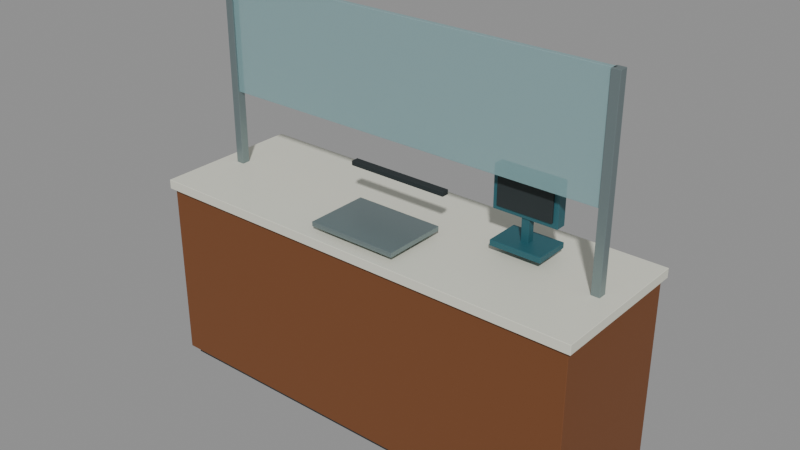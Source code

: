 # Source: bank-teller-counter.blend  (saved by Blender 4.0.36; exported with 4.5.12 LTS)
import bpy
from mathutils import Matrix  # noqa: F401  (used for matrix-valued properties, if any)

bpy.ops.wm.read_factory_settings(use_empty=True)
scene = bpy.context.scene
scene.name = 'Scene'

# ---- materials (node trees are filled in below, after node groups)
mat_dark_rubber = bpy.data.materials.new('Dark rubber')
mat_dark_rubber.use_transparent_shadow = False
mat_dark_rubber.diffuse_color = (0.01938, 0.02732, 0.02956, 1.0)
mat_tropical_timber = bpy.data.materials.new('Tropical timber')
mat_tropical_timber.use_transparent_shadow = False
mat_tropical_timber.diffuse_color = (0.1845, 0.0648, 0.02122, 1.0)
mat_warm_white = bpy.data.materials.new('Warm white')
mat_warm_white.use_transparent_shadow = False
mat_warm_white.diffuse_color = (0.7529, 0.7529, 0.6445, 1.0)
mat_satin_steel = bpy.data.materials.new('Satin steel')
mat_satin_steel.use_transparent_shadow = False
mat_satin_steel.diffuse_color = (0.2423, 0.3095, 0.3185, 1.0)
mat_frosted_blue_glazing = bpy.data.materials.new('Frosted blue glazing')
mat_frosted_blue_glazing.surface_render_method = 'BLENDED'
mat_frosted_blue_glazing.blend_method = 'BLEND'
mat_frosted_blue_glazing.use_transparency_overlap = False
mat_frosted_blue_glazing.show_transparent_back = False
mat_frosted_blue_glazing.use_transparent_shadow = False
mat_frosted_blue_glazing.diffuse_color = (0.3095, 0.5333, 0.5583, 0.58)
mat_muted_teal = bpy.data.materials.new('Muted teal')
mat_muted_teal.use_transparent_shadow = False
mat_muted_teal.diffuse_color = (0.02122, 0.1095, 0.1356, 1.0)

# ---- material node trees
mat_dark_rubber.use_nodes = True; mat_dark_rubber.node_tree.nodes.clear()
_N = mat_dark_rubber.node_tree.nodes; _L = mat_dark_rubber.node_tree.links
n0 = _N.new('ShaderNodeBsdfPrincipled'); n0.name = 'Principled BSDF'; n0.location = (10, 300)
n0.inputs[0].default_value = (0.01938, 0.02732, 0.02956, 1.0)
n0.inputs[2].default_value = 0.8
n0.inputs[3].default_value = 1.45
n1 = _N.new('ShaderNodeOutputMaterial'); n1.name = 'Material Output'; n1.location = (300, 300)
_L.new(n0.outputs[0], n1.inputs[0])
n1.is_active_output = True
mat_tropical_timber.use_nodes = True; mat_tropical_timber.node_tree.nodes.clear()
_N = mat_tropical_timber.node_tree.nodes; _L = mat_tropical_timber.node_tree.links
n0 = _N.new('ShaderNodeBsdfPrincipled'); n0.name = 'Principled BSDF'; n0.location = (10, 300)
n0.inputs[0].default_value = (0.1845, 0.0648, 0.02122, 1.0)
n0.inputs[2].default_value = 0.68
n0.inputs[3].default_value = 1.45
n1 = _N.new('ShaderNodeOutputMaterial'); n1.name = 'Material Output'; n1.location = (300, 300)
_L.new(n0.outputs[0], n1.inputs[0])
n1.is_active_output = True
mat_warm_white.use_nodes = True; mat_warm_white.node_tree.nodes.clear()
_N = mat_warm_white.node_tree.nodes; _L = mat_warm_white.node_tree.links
n0 = _N.new('ShaderNodeBsdfPrincipled'); n0.name = 'Principled BSDF'; n0.location = (10, 300)
n0.inputs[0].default_value = (0.7529, 0.7529, 0.6445, 1.0)
n0.inputs[2].default_value = 0.4
n0.inputs[3].default_value = 1.45
n1 = _N.new('ShaderNodeOutputMaterial'); n1.name = 'Material Output'; n1.location = (300, 300)
_L.new(n0.outputs[0], n1.inputs[0])
n1.is_active_output = True
mat_satin_steel.use_nodes = True; mat_satin_steel.node_tree.nodes.clear()
_N = mat_satin_steel.node_tree.nodes; _L = mat_satin_steel.node_tree.links
n0 = _N.new('ShaderNodeBsdfPrincipled'); n0.name = 'Principled BSDF'; n0.location = (10, 300)
n0.inputs[0].default_value = (0.2423, 0.3095, 0.3185, 1.0)
n0.inputs[1].default_value = 0.65
n0.inputs[2].default_value = 0.4
n0.inputs[3].default_value = 1.45
n1 = _N.new('ShaderNodeOutputMaterial'); n1.name = 'Material Output'; n1.location = (300, 300)
_L.new(n0.outputs[0], n1.inputs[0])
n1.is_active_output = True
mat_frosted_blue_glazing.use_nodes = True; mat_frosted_blue_glazing.node_tree.nodes.clear()
_N = mat_frosted_blue_glazing.node_tree.nodes; _L = mat_frosted_blue_glazing.node_tree.links
n0 = _N.new('ShaderNodeBsdfPrincipled'); n0.name = 'Principled BSDF'; n0.location = (10, 300)
n0.inputs[0].default_value = (0.3095, 0.5333, 0.5583, 0.58)
n0.inputs[1].default_value = 0.05
n0.inputs[2].default_value = 0.24
n0.inputs[3].default_value = 1.45
n0.inputs[4].default_value = 0.58
n1 = _N.new('ShaderNodeOutputMaterial'); n1.name = 'Material Output'; n1.location = (300, 300)
_L.new(n0.outputs[0], n1.inputs[0])
n1.is_active_output = True
mat_muted_teal.use_nodes = True; mat_muted_teal.node_tree.nodes.clear()
_N = mat_muted_teal.node_tree.nodes; _L = mat_muted_teal.node_tree.links
n0 = _N.new('ShaderNodeBsdfPrincipled'); n0.name = 'Principled BSDF'; n0.location = (10, 300)
n0.inputs[0].default_value = (0.02122, 0.1095, 0.1356, 1.0)
n0.inputs[3].default_value = 1.45
n1 = _N.new('ShaderNodeOutputMaterial'); n1.name = 'Material Output'; n1.location = (300, 300)
_L.new(n0.outputs[0], n1.inputs[0])
n1.is_active_output = True

# ---- meshes
me_cube = bpy.data.meshes.new('Cube')
me_cube.from_pydata([(-1.15, -0.35, -0.055), (-1.15, -0.35, 0.055), (-1.15, 0.35, -0.055), (-1.15, 0.35, 0.055), (1.15, -0.35, -0.055), (1.15, -0.35, 0.055), (1.15, 0.35, -0.055), (1.15, 0.35, 0.055)], [], [(0, 1, 3, 2), (2, 3, 7, 6), (6, 7, 5, 4), (4, 5, 1, 0), (2, 6, 4, 0), (7, 3, 1, 5)])
_uv = me_cube.uv_layers.new(name='UVMap')
_uv.uv.foreach_set('vector', [0.375, 0.0, 0.625, 0.0, 0.625, 0.25, 0.375, 0.25, 0.375, 0.25, 0.625, 0.25, 0.625, 0.5, 0.375, 0.5, 0.375, 0.5, 0.625, 0.5, 0.625, 0.75, 0.375, 0.75, 0.375, 0.75, 0.625, 0.75, 0.625, 1.0, 0.375, 1.0, 0.125, 0.5, 0.375, 0.5, 0.375, 0.75, 0.125, 0.75, 0.625, 0.5, 0.875, 0.5, 0.875, 0.75, 0.625, 0.75])
me_cube.materials.append(mat_dark_rubber)
me_cube.update()
me_cube_001 = bpy.data.meshes.new('Cube.001')
me_cube_001.from_pydata([(-1.18, -0.38, -0.485), (-1.18, -0.38, 0.485), (-1.18, 0.38, -0.485), (-1.18, 0.38, 0.485), (1.18, -0.38, -0.485), (1.18, -0.38, 0.485), (1.18, 0.38, -0.485), (1.18, 0.38, 0.485)], [], [(0, 1, 3, 2), (2, 3, 7, 6), (6, 7, 5, 4), (4, 5, 1, 0), (2, 6, 4, 0), (7, 3, 1, 5)])
_uv = me_cube_001.uv_layers.new(name='UVMap')
_uv.uv.foreach_set('vector', [0.375, 0.0, 0.625, 0.0, 0.625, 0.25, 0.375, 0.25, 0.375, 0.25, 0.625, 0.25, 0.625, 0.5, 0.375, 0.5, 0.375, 0.5, 0.625, 0.5, 0.625, 0.75, 0.375, 0.75, 0.375, 0.75, 0.625, 0.75, 0.625, 1.0, 0.375, 1.0, 0.125, 0.5, 0.375, 0.5, 0.375, 0.75, 0.125, 0.75, 0.625, 0.5, 0.875, 0.5, 0.875, 0.75, 0.625, 0.75])
me_cube_001.materials.append(mat_tropical_timber)
me_cube_001.update()
me_cube_002 = bpy.data.meshes.new('Cube.002')
me_cube_002.from_pydata([(-1.2, -0.4, -0.025), (-1.2, -0.4, 0.025), (-1.2, 0.4, -0.025), (-1.2, 0.4, 0.025), (1.2, -0.4, -0.025), (1.2, -0.4, 0.025), (1.2, 0.4, -0.025), (1.2, 0.4, 0.025)], [], [(0, 1, 3, 2), (2, 3, 7, 6), (6, 7, 5, 4), (4, 5, 1, 0), (2, 6, 4, 0), (7, 3, 1, 5)])
_uv = me_cube_002.uv_layers.new(name='UVMap')
_uv.uv.foreach_set('vector', [0.375, 0.0, 0.625, 0.0, 0.625, 0.25, 0.375, 0.25, 0.375, 0.25, 0.625, 0.25, 0.625, 0.5, 0.375, 0.5, 0.375, 0.5, 0.625, 0.5, 0.625, 0.75, 0.375, 0.75, 0.375, 0.75, 0.625, 0.75, 0.625, 1.0, 0.375, 1.0, 0.125, 0.5, 0.375, 0.5, 0.375, 0.75, 0.125, 0.75, 0.625, 0.5, 0.875, 0.5, 0.875, 0.75, 0.625, 0.75])
me_cube_002.materials.append(mat_warm_white)
me_cube_002.update()
me_cube_003 = bpy.data.meshes.new('Cube.003')
me_cube_003.from_pydata([(-0.0225, -0.0225, -0.5), (-0.0225, -0.0225, 0.5), (-0.0225, 0.0225, -0.5), (-0.0225, 0.0225, 0.5), (0.0225, -0.0225, -0.5), (0.0225, -0.0225, 0.5), (0.0225, 0.0225, -0.5), (0.0225, 0.0225, 0.5)], [], [(0, 1, 3, 2), (2, 3, 7, 6), (6, 7, 5, 4), (4, 5, 1, 0), (2, 6, 4, 0), (7, 3, 1, 5)])
_uv = me_cube_003.uv_layers.new(name='UVMap')
_uv.uv.foreach_set('vector', [0.375, 0.0, 0.625, 0.0, 0.625, 0.25, 0.375, 0.25, 0.375, 0.25, 0.625, 0.25, 0.625, 0.5, 0.375, 0.5, 0.375, 0.5, 0.625, 0.5, 0.625, 0.75, 0.375, 0.75, 0.375, 0.75, 0.625, 0.75, 0.625, 1.0, 0.375, 1.0, 0.125, 0.5, 0.375, 0.5, 0.375, 0.75, 0.125, 0.75, 0.625, 0.5, 0.875, 0.5, 0.875, 0.75, 0.625, 0.75])
me_cube_003.materials.append(mat_satin_steel)
me_cube_003.update()
me_cube_004 = bpy.data.meshes.new('Cube.004')
me_cube_004.from_pydata([(-0.0225, -0.0225, -0.5), (-0.0225, -0.0225, 0.5), (-0.0225, 0.0225, -0.5), (-0.0225, 0.0225, 0.5), (0.0225, -0.0225, -0.5), (0.0225, -0.0225, 0.5), (0.0225, 0.0225, -0.5), (0.0225, 0.0225, 0.5)], [], [(0, 1, 3, 2), (2, 3, 7, 6), (6, 7, 5, 4), (4, 5, 1, 0), (2, 6, 4, 0), (7, 3, 1, 5)])
_uv = me_cube_004.uv_layers.new(name='UVMap')
_uv.uv.foreach_set('vector', [0.375, 0.0, 0.625, 0.0, 0.625, 0.25, 0.375, 0.25, 0.375, 0.25, 0.625, 0.25, 0.625, 0.5, 0.375, 0.5, 0.375, 0.5, 0.625, 0.5, 0.625, 0.75, 0.375, 0.75, 0.375, 0.75, 0.625, 0.75, 0.625, 1.0, 0.375, 1.0, 0.125, 0.5, 0.375, 0.5, 0.375, 0.75, 0.125, 0.75, 0.625, 0.5, 0.875, 0.5, 0.875, 0.75, 0.625, 0.75])
me_cube_004.materials.append(mat_satin_steel)
me_cube_004.update()
me_cube_005 = bpy.data.meshes.new('Cube.005')
me_cube_005.from_pydata([(-1.07, -0.0125, -0.3), (-1.07, -0.0125, 0.3), (-1.07, 0.0125, -0.3), (-1.07, 0.0125, 0.3), (1.07, -0.0125, -0.3), (1.07, -0.0125, 0.3), (1.07, 0.0125, -0.3), (1.07, 0.0125, 0.3)], [], [(0, 1, 3, 2), (2, 3, 7, 6), (6, 7, 5, 4), (4, 5, 1, 0), (2, 6, 4, 0), (7, 3, 1, 5)])
_uv = me_cube_005.uv_layers.new(name='UVMap')
_uv.uv.foreach_set('vector', [0.375, 0.0, 0.625, 0.0, 0.625, 0.25, 0.375, 0.25, 0.375, 0.25, 0.625, 0.25, 0.625, 0.5, 0.375, 0.5, 0.375, 0.5, 0.625, 0.5, 0.625, 0.75, 0.375, 0.75, 0.375, 0.75, 0.625, 0.75, 0.625, 1.0, 0.375, 1.0, 0.125, 0.5, 0.375, 0.5, 0.375, 0.75, 0.125, 0.75, 0.625, 0.5, 0.875, 0.5, 0.875, 0.75, 0.625, 0.75])
me_cube_005.materials.append(mat_frosted_blue_glazing)
me_cube_005.update()
me_cube_006 = bpy.data.meshes.new('Cube.006')
me_cube_006.from_pydata([(-0.24, -0.17, -0.0125), (-0.24, -0.17, 0.0125), (-0.24, 0.17, -0.0125), (-0.24, 0.17, 0.0125), (0.24, -0.17, -0.0125), (0.24, -0.17, 0.0125), (0.24, 0.17, -0.0125), (0.24, 0.17, 0.0125)], [], [(0, 1, 3, 2), (2, 3, 7, 6), (6, 7, 5, 4), (4, 5, 1, 0), (2, 6, 4, 0), (7, 3, 1, 5)])
_uv = me_cube_006.uv_layers.new(name='UVMap')
_uv.uv.foreach_set('vector', [0.375, 0.0, 0.625, 0.0, 0.625, 0.25, 0.375, 0.25, 0.375, 0.25, 0.625, 0.25, 0.625, 0.5, 0.375, 0.5, 0.375, 0.5, 0.625, 0.5, 0.625, 0.75, 0.375, 0.75, 0.375, 0.75, 0.625, 0.75, 0.625, 1.0, 0.375, 1.0, 0.125, 0.5, 0.375, 0.5, 0.375, 0.75, 0.125, 0.75, 0.625, 0.5, 0.875, 0.5, 0.875, 0.75, 0.625, 0.75])
me_cube_006.materials.append(mat_satin_steel)
me_cube_006.update()
me_cube_007 = bpy.data.meshes.new('Cube.007')
me_cube_007.from_pydata([(-0.275, -0.02, -0.0125), (-0.275, -0.02, 0.0125), (-0.275, 0.02, -0.0125), (-0.275, 0.02, 0.0125), (0.275, -0.02, -0.0125), (0.275, -0.02, 0.0125), (0.275, 0.02, -0.0125), (0.275, 0.02, 0.0125)], [], [(0, 1, 3, 2), (2, 3, 7, 6), (6, 7, 5, 4), (4, 5, 1, 0), (2, 6, 4, 0), (7, 3, 1, 5)])
_uv = me_cube_007.uv_layers.new(name='UVMap')
_uv.uv.foreach_set('vector', [0.375, 0.0, 0.625, 0.0, 0.625, 0.25, 0.375, 0.25, 0.375, 0.25, 0.625, 0.25, 0.625, 0.5, 0.375, 0.5, 0.375, 0.5, 0.625, 0.5, 0.625, 0.75, 0.375, 0.75, 0.375, 0.75, 0.625, 0.75, 0.625, 1.0, 0.375, 1.0, 0.125, 0.5, 0.375, 0.5, 0.375, 0.75, 0.125, 0.75, 0.625, 0.5, 0.875, 0.5, 0.875, 0.75, 0.625, 0.75])
me_cube_007.materials.append(mat_dark_rubber)
me_cube_007.update()
me_cube_008 = bpy.data.meshes.new('Cube.008')
me_cube_008.from_pydata([(-0.135, -0.095, -0.015), (-0.135, -0.095, 0.015), (-0.135, 0.095, -0.015), (-0.135, 0.095, 0.015), (0.135, -0.095, -0.015), (0.135, -0.095, 0.015), (0.135, 0.095, -0.015), (0.135, 0.095, 0.015)], [], [(0, 1, 3, 2), (2, 3, 7, 6), (6, 7, 5, 4), (4, 5, 1, 0), (2, 6, 4, 0), (7, 3, 1, 5)])
_uv = me_cube_008.uv_layers.new(name='UVMap')
_uv.uv.foreach_set('vector', [0.375, 0.0, 0.625, 0.0, 0.625, 0.25, 0.375, 0.25, 0.375, 0.25, 0.625, 0.25, 0.625, 0.5, 0.375, 0.5, 0.375, 0.5, 0.625, 0.5, 0.625, 0.75, 0.375, 0.75, 0.375, 0.75, 0.625, 0.75, 0.625, 1.0, 0.375, 1.0, 0.125, 0.5, 0.375, 0.5, 0.375, 0.75, 0.125, 0.75, 0.625, 0.5, 0.875, 0.5, 0.875, 0.75, 0.625, 0.75])
me_cube_008.materials.append(mat_muted_teal)
me_cube_008.update()
me_cube_009 = bpy.data.meshes.new('Cube.009')
me_cube_009.from_pydata([(-0.02, -0.02, -0.115), (-0.02, -0.02, 0.115), (-0.02, 0.02, -0.115), (-0.02, 0.02, 0.115), (0.02, -0.02, -0.115), (0.02, -0.02, 0.115), (0.02, 0.02, -0.115), (0.02, 0.02, 0.115)], [], [(0, 1, 3, 2), (2, 3, 7, 6), (6, 7, 5, 4), (4, 5, 1, 0), (2, 6, 4, 0), (7, 3, 1, 5)])
_uv = me_cube_009.uv_layers.new(name='UVMap')
_uv.uv.foreach_set('vector', [0.375, 0.0, 0.625, 0.0, 0.625, 0.25, 0.375, 0.25, 0.375, 0.25, 0.625, 0.25, 0.625, 0.5, 0.375, 0.5, 0.375, 0.5, 0.625, 0.5, 0.625, 0.75, 0.375, 0.75, 0.375, 0.75, 0.625, 0.75, 0.625, 1.0, 0.375, 1.0, 0.125, 0.5, 0.375, 0.5, 0.375, 0.75, 0.125, 0.75, 0.625, 0.5, 0.875, 0.5, 0.875, 0.75, 0.625, 0.75])
me_cube_009.materials.append(mat_muted_teal)
me_cube_009.update()
me_cube_010 = bpy.data.meshes.new('Cube.010')
me_cube_010.from_pydata([(-0.17, -0.0275, -0.11), (-0.17, -0.0275, 0.11), (-0.17, 0.0275, -0.11), (-0.17, 0.0275, 0.11), (0.17, -0.0275, -0.11), (0.17, -0.0275, 0.11), (0.17, 0.0275, -0.11), (0.17, 0.0275, 0.11)], [], [(0, 1, 3, 2), (2, 3, 7, 6), (6, 7, 5, 4), (4, 5, 1, 0), (2, 6, 4, 0), (7, 3, 1, 5)])
_uv = me_cube_010.uv_layers.new(name='UVMap')
_uv.uv.foreach_set('vector', [0.375, 0.0, 0.625, 0.0, 0.625, 0.25, 0.375, 0.25, 0.375, 0.25, 0.625, 0.25, 0.625, 0.5, 0.375, 0.5, 0.375, 0.5, 0.625, 0.5, 0.625, 0.75, 0.375, 0.75, 0.375, 0.75, 0.625, 0.75, 0.625, 1.0, 0.375, 1.0, 0.125, 0.5, 0.375, 0.5, 0.375, 0.75, 0.125, 0.75, 0.625, 0.5, 0.875, 0.5, 0.875, 0.75, 0.625, 0.75])
me_cube_010.materials.append(mat_muted_teal)
me_cube_010.update()
me_cube_011 = bpy.data.meshes.new('Cube.011')
me_cube_011.from_pydata([(-0.145, -0.006, -0.085), (-0.145, -0.006, 0.085), (-0.145, 0.006, -0.085), (-0.145, 0.006, 0.085), (0.145, -0.006, -0.085), (0.145, -0.006, 0.085), (0.145, 0.006, -0.085), (0.145, 0.006, 0.085)], [], [(0, 1, 3, 2), (2, 3, 7, 6), (6, 7, 5, 4), (4, 5, 1, 0), (2, 6, 4, 0), (7, 3, 1, 5)])
_uv = me_cube_011.uv_layers.new(name='UVMap')
_uv.uv.foreach_set('vector', [0.375, 0.0, 0.625, 0.0, 0.625, 0.25, 0.375, 0.25, 0.375, 0.25, 0.625, 0.25, 0.625, 0.5, 0.375, 0.5, 0.375, 0.5, 0.625, 0.5, 0.625, 0.75, 0.375, 0.75, 0.375, 0.75, 0.625, 0.75, 0.625, 1.0, 0.375, 1.0, 0.125, 0.5, 0.375, 0.5, 0.375, 0.75, 0.125, 0.75, 0.625, 0.5, 0.875, 0.5, 0.875, 0.75, 0.625, 0.75])
me_cube_011.materials.append(mat_dark_rubber)
me_cube_011.update()

# ---- objects
ob_asset_banktellercounter = bpy.data.objects.new('ASSET_BankTellerCounter', None)
ob_counter_base = bpy.data.objects.new('Counter_Base', me_cube)
ob_counter_body = bpy.data.objects.new('Counter_Body', me_cube_001)
ob_worktop = bpy.data.objects.new('Worktop', me_cube_002)
ob_screen_post = bpy.data.objects.new('Screen_Post', me_cube_003)
ob_screen_post_001 = bpy.data.objects.new('Screen_Post.001', me_cube_004)
ob_security_glazing = bpy.data.objects.new('Security_Glazing', me_cube_005)
ob_transaction_tray = bpy.data.objects.new('Transaction_Tray', me_cube_006)
ob_document_slot = bpy.data.objects.new('Document_Slot', me_cube_007)
ob_terminal_foot = bpy.data.objects.new('Terminal_Foot', me_cube_008)
ob_terminal_stem = bpy.data.objects.new('Terminal_Stem', me_cube_009)
ob_screen_housing = bpy.data.objects.new('Screen_Housing', me_cube_010)
ob_screen = bpy.data.objects.new('Screen', me_cube_011)

# ---- transforms, parenting, visibility, modifiers, constraints
ob_asset_banktellercounter.location = (0.0, 0.0, 0.0)
ob_counter_base.parent = ob_asset_banktellercounter
ob_counter_base.location = (0.0, 0.0, 0.055)
_m = ob_counter_base.modifiers.new('Editable eased edges', 'BEVEL')
_m.width = 0.002
_m.width_pct = 0.002
_m.segments = 2
ob_counter_body.parent = ob_asset_banktellercounter
ob_counter_body.location = (0.0, 0.0, 0.525)
_m = ob_counter_body.modifiers.new('Editable eased edges', 'BEVEL')
_m.width = 0.002
_m.width_pct = 0.002
_m.segments = 2
ob_worktop.parent = ob_asset_banktellercounter
ob_worktop.location = (0.0, 0.0, 1.025)
_m = ob_worktop.modifiers.new('Editable eased edges', 'BEVEL')
_m.width = 0.002
_m.width_pct = 0.002
_m.segments = 2
ob_screen_post.parent = ob_asset_banktellercounter
ob_screen_post.location = (-1.08, 0.0, 1.55)
_m = ob_screen_post.modifiers.new('Editable eased edges', 'BEVEL')
_m.width = 0.002
_m.width_pct = 0.002
_m.segments = 2
ob_screen_post_001.parent = ob_asset_banktellercounter
ob_screen_post_001.location = (1.08, 0.0, 1.55)
_m = ob_screen_post_001.modifiers.new('Editable eased edges', 'BEVEL')
_m.width = 0.002
_m.width_pct = 0.002
_m.segments = 2
ob_security_glazing.parent = ob_asset_banktellercounter
ob_security_glazing.location = (0.0, 0.0, 1.75)
_m = ob_security_glazing.modifiers.new('Editable eased edges', 'BEVEL')
_m.width = 0.002
_m.width_pct = 0.002
_m.segments = 2
ob_transaction_tray.parent = ob_asset_banktellercounter
ob_transaction_tray.location = (0.0, -0.18, 1.09)
_m = ob_transaction_tray.modifiers.new('Editable eased edges', 'BEVEL')
_m.width = 0.002
_m.width_pct = 0.002
_m.segments = 2
ob_document_slot.parent = ob_asset_banktellercounter
ob_document_slot.location = (0.0, -0.01, 1.28)
_m = ob_document_slot.modifiers.new('Editable eased edges', 'BEVEL')
_m.width = 0.002
_m.width_pct = 0.002
_m.segments = 2
ob_terminal_foot.parent = ob_asset_banktellercounter
ob_terminal_foot.location = (0.65, 0.1, 1.105)
_m = ob_terminal_foot.modifiers.new('Editable eased edges', 'BEVEL')
_m.width = 0.002
_m.width_pct = 0.002
_m.segments = 2
ob_terminal_stem.parent = ob_asset_banktellercounter
ob_terminal_stem.location = (0.65, 0.1, 1.22)
_m = ob_terminal_stem.modifiers.new('Editable eased edges', 'BEVEL')
_m.width = 0.002
_m.width_pct = 0.002
_m.segments = 2
ob_screen_housing.parent = ob_asset_banktellercounter
ob_screen_housing.location = (0.65, 0.1, 1.35)
_m = ob_screen_housing.modifiers.new('Editable eased edges', 'BEVEL')
_m.width = 0.002
_m.width_pct = 0.002
_m.segments = 2
ob_screen.parent = ob_asset_banktellercounter
ob_screen.location = (0.65, 0.068, 1.35)
_m = ob_screen.modifiers.new('Editable eased edges', 'BEVEL')
_m.width = 0.002
_m.width_pct = 0.002
_m.segments = 2

# ---- collection membership
scene.collection.objects.link(ob_asset_banktellercounter)
scene.collection.objects.link(ob_counter_base)
scene.collection.objects.link(ob_counter_body)
scene.collection.objects.link(ob_worktop)
scene.collection.objects.link(ob_screen_post)
scene.collection.objects.link(ob_screen_post_001)
scene.collection.objects.link(ob_security_glazing)
scene.collection.objects.link(ob_transaction_tray)
scene.collection.objects.link(ob_document_slot)
scene.collection.objects.link(ob_terminal_foot)
scene.collection.objects.link(ob_terminal_stem)
scene.collection.objects.link(ob_screen_housing)
scene.collection.objects.link(ob_screen)

# ---- scene / render settings (as saved in the file)
scene.frame_start = 1; scene.frame_end = 49; scene.frame_set(1)
scene.render.engine = 'BLENDER_EEVEE_NEXT'
scene.cycles.sampling_pattern = 'TABULATED_SOBOL'
bpy.context.view_layer.update()

# ---- added for rendering (the .blend has no active camera and no usable light): camera, sun + grey world if the file has none
cam_auto = bpy.data.cameras.new('AutoCamera')
cam_auto.lens = 50.0
cam_auto.sensor_width = 36.0
cam_auto.clip_end = 1000.0
ob_auto_camera = bpy.data.objects.new('AutoCamera', cam_auto)
scene.collection.objects.link(ob_auto_camera)
ob_auto_camera.location = (3.01267, -3.6152, 3.43513)
ob_auto_camera.rotation_euler = (1.09748, -7.21219e-08, 0.694738)
scene.camera = ob_auto_camera
light_auto_sun = bpy.data.lights.new('AutoSun', 'SUN')
light_auto_sun.energy = 3.0
light_auto_sun.angle = 0.0523599
ob_auto_sun = bpy.data.objects.new('AutoSun', light_auto_sun)
scene.collection.objects.link(ob_auto_sun)
ob_auto_sun.rotation_euler = (0.872665, 0.174533, 0.523599)
if scene.world is None:
    world_auto = bpy.data.worlds.new('AutoWorld')
    world_auto.color = (0.3, 0.3, 0.3)
    scene.world = world_auto
bpy.context.view_layer.update()

